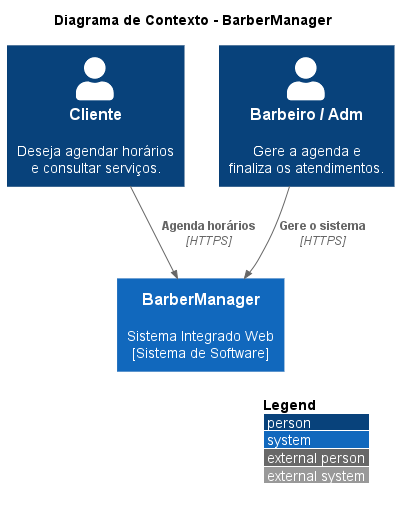

The diagram above was rendered by PlantUML. Its source (embedded in the PNG):
@startuml
' Importa a biblioteca oficial do C4 Model para Contexto
!include https://raw.githubusercontent.com/plantuml-stdlib/C4-PlantUML/master/C4_Context.puml

' Configurações de exibição (opcional, deixa o layout mais limpo)
LAYOUT_WITH_LEGEND()

title Diagrama de Contexto - BarberManager

' Atores (O \n força a quebra de linha para não cortar o texto)
Person(cliente, "Cliente", "Deseja agendar horários\ne consultar serviços.")
Person(barbeiro, "Barbeiro / Adm", "Gere a agenda e\nfinaliza os atendimentos.")

' Sistema
System(barberManager, "BarberManager", "Sistema Integrado Web\n[Sistema de Software]")

' Relacionamentos
Rel(cliente, barberManager, "Agenda horários", "HTTPS")
Rel(barbeiro, barberManager, "Gere o sistema", "HTTPS")

@enduml